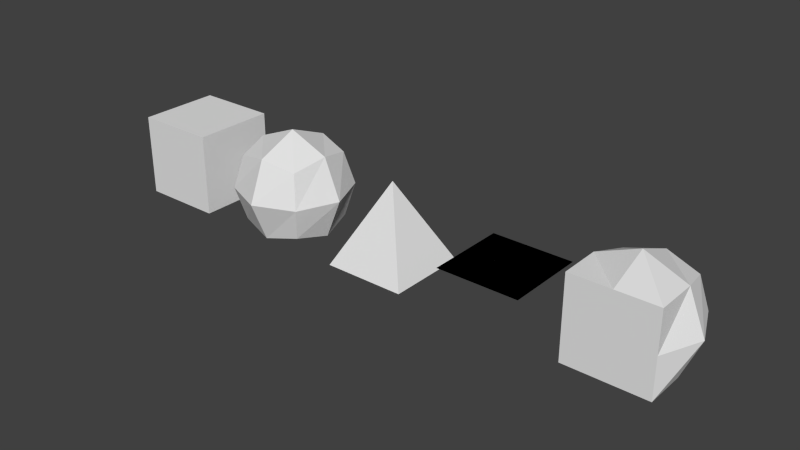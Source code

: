 # Source: Sample.blend  (saved by Blender 2.79.0; exported with 4.5.12 LTS)
import bpy
from mathutils import Matrix  # noqa: F401  (used for matrix-valued properties, if any)

bpy.ops.wm.read_factory_settings(use_empty=True)
scene = bpy.context.scene
scene.name = 'Scene'

# ---- collections
col_collection_1 = bpy.data.collections.new('Collection 1'); scene.collection.children.link(col_collection_1)

# ---- world
world_world = bpy.data.worlds.new('World'); scene.world = world_world
world_world.color = (0.05088, 0.05088, 0.05088)
world_world.use_sun_shadow = False
world_world.sun_shadow_jitter_overblur = 0.0
world_world.cycles.sampling_method = 'NONE'
world_world.cycles.sample_map_resolution = 256

# ---- meshes
me_basis_004 = bpy.data.meshes.new('Basis.004')
me_basis_004.from_pydata([(-1.0, -1.0, -1.0), (-0.8178, 0.8178, -0.8178), (0.8178, 0.8178, -0.8178), (1.0, -1.0, -1.0), (-1.0, -1.0, 1.0), (-0.8178, 0.8178, 0.8178), (0.8178, 0.8178, 0.8178), (1.0, -1.0, 1.0), (-1.0, -1.0, 0.0), (-1.002, -8.882e-16, 1.002), (-1.002, 1.002, -4.441e-16), (-1.002, -8.882e-16, -1.002), (8.882e-16, 1.002, 1.002), (1.002, 1.002, -4.441e-16), (8.882e-16, 1.002, -1.002), (1.002, -8.882e-16, 1.002), (1.0, -1.0, 0.0), (1.002, -8.882e-16, -1.002), (0.0, -1.0, 1.0), (0.0, -1.0, -1.0), (-1.416, 8.882e-16, -4.441e-16), (-8.882e-16, 1.416, -4.441e-16), (1.416, 8.882e-16, -4.441e-16), (0.0, -1.0, 0.0), (-8.882e-16, 8.882e-16, -1.416), (-8.882e-16, 8.882e-16, 1.416)], [], [(20, 10, 1, 11), (21, 13, 2, 14), (22, 16, 3, 17), (23, 8, 0, 19), (24, 14, 2, 17), (25, 12, 5, 9), (8, 20, 11, 0), (4, 9, 20, 8), (9, 5, 10, 20), (10, 21, 14, 1), (5, 12, 21, 10), (12, 6, 13, 21), (13, 22, 17, 2), (6, 15, 22, 13), (15, 7, 16, 22), (16, 23, 19, 3), (7, 18, 23, 16), (18, 4, 8, 23), (19, 24, 17, 3), (0, 11, 24, 19), (11, 1, 14, 24), (18, 25, 9, 4), (7, 15, 25, 18), (15, 6, 12, 25)])
me_basis_004.use_remesh_preserve_volume = False
me_basis_004.use_remesh_preserve_attributes = False
me_basis_004.use_mirror_vertex_groups = False
me_basis_004.update()
me_basis_003 = bpy.data.meshes.new('Basis.003')
me_basis_003.from_pydata([(-1.0, -1.0, 0.0), (-1.0, 1.0, 0.0), (1.0, 1.0, 0.0), (1.0, -1.0, 0.0), (-1.0, -1.0, 0.0), (-1.0, 1.0, 0.0), (1.0, 1.0, 0.0), (1.0, -1.0, 0.0), (-1.0, -1.0, 0.0), (-1.0, 0.0, 0.0), (-1.0, 1.0, 0.0), (-1.0, 0.0, 0.0), (0.0, 1.0, 0.0), (1.0, 1.0, 0.0), (0.0, 1.0, 0.0), (1.0, 0.0, 0.0), (1.0, -1.0, 0.0), (1.0, 0.0, 0.0), (0.0, -1.0, 0.0), (0.0, -1.0, 0.0), (-1.0, 0.0, 0.0), (0.0, 1.0, 0.0), (1.0, 0.0, 0.0), (0.0, -1.0, 0.0), (0.0, 0.0, 0.0), (0.0, 0.0, 0.0)], [], [(20, 10, 1, 11), (21, 13, 2, 14), (22, 16, 3, 17), (23, 8, 0, 19), (24, 14, 2, 17), (25, 12, 5, 9), (8, 20, 11, 0), (4, 9, 20, 8), (9, 5, 10, 20), (10, 21, 14, 1), (5, 12, 21, 10), (12, 6, 13, 21), (13, 22, 17, 2), (6, 15, 22, 13), (15, 7, 16, 22), (16, 23, 19, 3), (7, 18, 23, 16), (18, 4, 8, 23), (19, 24, 17, 3), (0, 11, 24, 19), (11, 1, 14, 24), (18, 25, 9, 4), (7, 15, 25, 18), (15, 6, 12, 25)])
me_basis_003.use_remesh_preserve_volume = False
me_basis_003.use_remesh_preserve_attributes = False
me_basis_003.use_mirror_vertex_groups = False
me_basis_003.update()
me_basis_002 = bpy.data.meshes.new('Basis.002')
me_basis_002.from_pydata([(-1.0, -1.0, -1.0), (-1.0, 1.0, -1.0), (1.0, 1.0, -1.0), (1.0, -1.0, -1.0), (0.0, 0.0, 1.0), (0.0, 0.0, 1.0), (0.0, 0.0, 1.0), (0.0, 0.0, 1.0), (-0.5, -0.5, 0.0), (0.0, 0.0, 1.0), (-0.5, 0.5, 0.0), (-1.0, 0.0, -1.0), (0.0, 0.0, 1.0), (0.5, 0.5, 0.0), (0.0, 1.0, -1.0), (0.0, 0.0, 1.0), (0.5, -0.5, 0.0), (1.0, 0.0, -1.0), (0.0, 0.0, 1.0), (0.0, -1.0, -1.0), (-0.5, 0.0, 0.0), (0.0, 0.5, 0.0), (0.5, 0.0, 0.0), (0.0, -0.5, 0.0), (0.0, 0.0, -1.0), (0.0, 0.0, 1.0)], [], [(20, 10, 1, 11), (21, 13, 2, 14), (22, 16, 3, 17), (23, 8, 0, 19), (24, 14, 2, 17), (25, 12, 5, 9), (8, 20, 11, 0), (4, 9, 20, 8), (9, 5, 10, 20), (10, 21, 14, 1), (5, 12, 21, 10), (12, 6, 13, 21), (13, 22, 17, 2), (6, 15, 22, 13), (15, 7, 16, 22), (16, 23, 19, 3), (7, 18, 23, 16), (18, 4, 8, 23), (19, 24, 17, 3), (0, 11, 24, 19), (11, 1, 14, 24), (18, 25, 9, 4), (7, 15, 25, 18), (15, 6, 12, 25)])
me_basis_002.use_remesh_preserve_volume = False
me_basis_002.use_remesh_preserve_attributes = False
me_basis_002.use_mirror_vertex_groups = False
me_basis_002.update()
me_basis_001 = bpy.data.meshes.new('Basis.001')
me_basis_001.from_pydata([(-0.8178, -0.8178, -0.8178), (-0.8178, 0.8178, -0.8178), (0.8178, 0.8178, -0.8178), (0.8178, -0.8178, -0.8178), (-0.8178, -0.8178, 0.8178), (-0.8178, 0.8178, 0.8178), (0.8178, 0.8178, 0.8178), (0.8178, -0.8178, 0.8178), (-1.002, -1.002, -4.441e-16), (-1.002, -8.882e-16, 1.002), (-1.002, 1.002, -4.441e-16), (-1.002, -8.882e-16, -1.002), (8.882e-16, 1.002, 1.002), (1.002, 1.002, -4.441e-16), (8.882e-16, 1.002, -1.002), (1.002, -8.882e-16, 1.002), (1.002, -1.002, -4.441e-16), (1.002, -8.882e-16, -1.002), (8.882e-16, -1.002, 1.002), (8.882e-16, -1.002, -1.002), (-1.416, 8.882e-16, -4.441e-16), (-8.882e-16, 1.416, -4.441e-16), (1.416, 8.882e-16, -4.441e-16), (-8.882e-16, -1.416, -4.441e-16), (-8.882e-16, 8.882e-16, -1.416), (-8.882e-16, 8.882e-16, 1.416)], [], [(20, 10, 1, 11), (21, 13, 2, 14), (22, 16, 3, 17), (23, 8, 0, 19), (24, 14, 2, 17), (25, 12, 5, 9), (8, 20, 11, 0), (4, 9, 20, 8), (9, 5, 10, 20), (10, 21, 14, 1), (5, 12, 21, 10), (12, 6, 13, 21), (13, 22, 17, 2), (6, 15, 22, 13), (15, 7, 16, 22), (16, 23, 19, 3), (7, 18, 23, 16), (18, 4, 8, 23), (19, 24, 17, 3), (0, 11, 24, 19), (11, 1, 14, 24), (18, 25, 9, 4), (7, 15, 25, 18), (15, 6, 12, 25)])
me_basis_001.use_remesh_preserve_volume = False
me_basis_001.use_remesh_preserve_attributes = False
me_basis_001.use_mirror_vertex_groups = False
me_basis_001.update()
me_basis = bpy.data.meshes.new('Basis')
me_basis.from_pydata([(-1.0, -1.0, -1.0), (-1.0, 1.0, -1.0), (1.0, 1.0, -1.0), (1.0, -1.0, -1.0), (-1.0, -1.0, 1.0), (-1.0, 1.0, 1.0), (1.0, 1.0, 1.0), (1.0, -1.0, 1.0), (-1.0, -1.0, 0.0), (-1.0, 0.0, 1.0), (-1.0, 1.0, 0.0), (-1.0, 0.0, -1.0), (0.0, 1.0, 1.0), (1.0, 1.0, 0.0), (0.0, 1.0, -1.0), (1.0, 0.0, 1.0), (1.0, -1.0, 0.0), (1.0, 0.0, -1.0), (0.0, -1.0, 1.0), (0.0, -1.0, -1.0), (-1.0, 0.0, 0.0), (0.0, 1.0, 0.0), (1.0, 0.0, 0.0), (0.0, -1.0, 0.0), (0.0, 0.0, -1.0), (0.0, 0.0, 1.0)], [], [(20, 10, 1, 11), (21, 13, 2, 14), (22, 16, 3, 17), (23, 8, 0, 19), (24, 14, 2, 17), (25, 12, 5, 9), (8, 20, 11, 0), (4, 9, 20, 8), (9, 5, 10, 20), (10, 21, 14, 1), (5, 12, 21, 10), (12, 6, 13, 21), (13, 22, 17, 2), (6, 15, 22, 13), (15, 7, 16, 22), (16, 23, 19, 3), (7, 18, 23, 16), (18, 4, 8, 23), (19, 24, 17, 3), (0, 11, 24, 19), (11, 1, 14, 24), (18, 25, 9, 4), (7, 15, 25, 18), (15, 6, 12, 25)])
me_basis.use_remesh_preserve_volume = False
me_basis.use_remesh_preserve_attributes = False
me_basis.use_mirror_vertex_groups = False
me_basis.update()

# ---- objects
ob_halfsphere = bpy.data.objects.new('HalfSphere', me_basis_004)
ob_plane = bpy.data.objects.new('Plane', me_basis_003)
ob_cone = bpy.data.objects.new('Cone', me_basis_002)
ob_sphere = bpy.data.objects.new('Sphere', me_basis_001)
ob_original = bpy.data.objects.new('Original', me_basis)

# ---- transforms, parenting, visibility, modifiers, constraints
ob_halfsphere.location = (12.0, 0.0, 0.0)
ob_halfsphere.show_name = True
ob_halfsphere.lineart.crease_threshold = 0.0
_vg = ob_halfsphere.vertex_groups.new(name='Group')
ob_plane.location = (9.0, 0.0, 0.0)
ob_plane.show_name = True
ob_plane.lineart.crease_threshold = 0.0
_vg = ob_plane.vertex_groups.new(name='Group')
ob_cone.location = (6.0, 0.0, 0.0)
ob_cone.show_name = True
ob_cone.lineart.crease_threshold = 0.0
_vg = ob_cone.vertex_groups.new(name='Group')
ob_sphere.location = (3.0, 0.0, 0.0)
ob_sphere.show_name = True
ob_sphere.lineart.crease_threshold = 0.0
_vg = ob_sphere.vertex_groups.new(name='Group')
ob_original.location = (0.0, 0.0, 0.0)
ob_original.show_name = True
ob_original.lineart.crease_threshold = 0.0
_vg = ob_original.vertex_groups.new(name='Group')

# ---- collection membership
col_collection_1.objects.link(ob_halfsphere)
col_collection_1.objects.link(ob_plane)
col_collection_1.objects.link(ob_cone)
col_collection_1.objects.link(ob_sphere)
col_collection_1.objects.link(ob_original)

# ---- scene / render settings (as saved in the file)
scene.frame_start = 1; scene.frame_end = 250; scene.frame_set(1)
scene.render.engine = 'BLENDER_EEVEE_NEXT'
scene.render.image_settings.compression = 90
scene.render.resolution_percentage = 50
scene.render.dither_intensity = 0.0
scene.cycles.use_denoising = False
scene.cycles.samples = 10
scene.cycles.sampling_pattern = 'TABULATED_SOBOL'
scene.cycles.light_sampling_threshold = 0.0
scene.cycles.use_adaptive_sampling = False
scene.cycles.use_light_tree = False
scene.cycles.blur_glossy = 0.0
scene.cycles.volume_bounces = 1
scene.cycles.pixel_filter_type = 'GAUSSIAN'
scene.cycles.sample_clamp_indirect = 0.0
scene.view_settings.view_transform = 'Standard'
bpy.context.view_layer.update()

# ---- added for rendering (the .blend has no active camera and no usable light): camera, sun
cam_auto = bpy.data.cameras.new('AutoCamera')
cam_auto.lens = 50.0
cam_auto.sensor_width = 36.0
cam_auto.clip_end = 1000.0
ob_auto_camera = bpy.data.objects.new('AutoCamera', cam_auto)
scene.collection.objects.link(ob_auto_camera)
ob_auto_camera.location = (20.0521, -16.6127, 11.0751)
ob_auto_camera.rotation_euler = (1.09748, -7.21219e-08, 0.694738)
scene.camera = ob_auto_camera
light_auto_sun = bpy.data.lights.new('AutoSun', 'SUN')
light_auto_sun.energy = 3.0
light_auto_sun.angle = 0.0523599
ob_auto_sun = bpy.data.objects.new('AutoSun', light_auto_sun)
scene.collection.objects.link(ob_auto_sun)
ob_auto_sun.rotation_euler = (0.872665, 0.174533, 0.523599)
bpy.context.view_layer.update()
